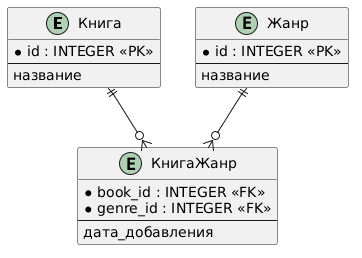

The diagram above was rendered by PlantUML. Its source (embedded in the PNG):
@startuml
skinparam backgroundColor #FFFFFF
skinparam shadowing false

entity "Книга" as B {
  * id : INTEGER <<PK>>
  --
  название
}

entity "КнигаЖанр" as BG {
  * book_id : INTEGER <<FK>>
  * genre_id : INTEGER <<FK>>
  --
  дата_добавления
}

entity "Жанр" as G {
  * id : INTEGER <<PK>>
  --
  название
}

B ||--o{ BG
G ||--o{ BG
@enduml